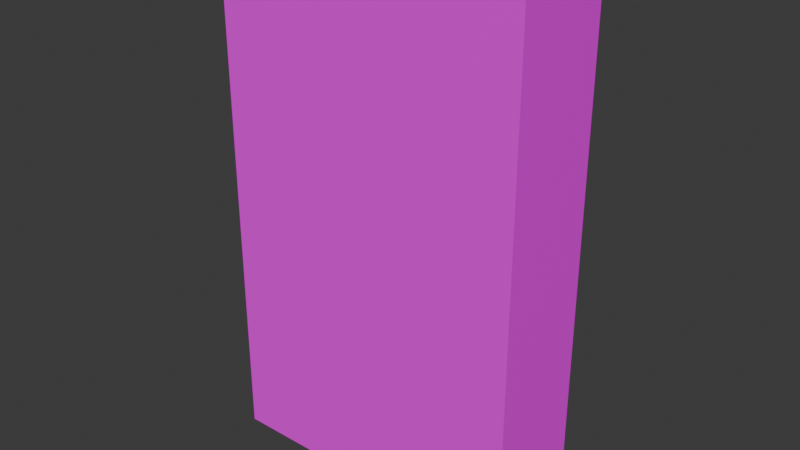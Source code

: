 # Source: KeyCardReader.blend  (saved by Blender 4.1.24; exported with 4.5.12 LTS)
import bpy
from mathutils import Matrix  # noqa: F401  (used for matrix-valued properties, if any)

bpy.ops.wm.read_factory_settings(use_empty=True)
scene = bpy.context.scene
scene.name = 'Scene'

# ---- collections
col_collection = bpy.data.collections.new('Collection'); scene.collection.children.link(col_collection)

# ---- images (referenced by path relative to the original .blend; pixels are not part of the script)
import os
ASSET_DIR = os.environ.get("B2B_ASSET_DIR", "")  # directory of the original .blend (textures are referenced by path, not embedded)
HERE = os.path.dirname(os.path.abspath(__file__))  # packed textures are extracted next to this script under _unpacked/

def load_image(name, relpath, width, height, colorspace="sRGB"):
    """Load a texture the original file referenced (path relative to the .blend, or extracted next to this script)."""
    p = next((c for c in (os.path.join(HERE, relpath), os.path.join(ASSET_DIR, relpath)) if relpath and os.path.exists(c)), "")
    if p:
        img = bpy.data.images.load(p, check_existing=True)
        img.name = name
    else:  # same state as the original file: an image datablock whose file is absent (Cycles renders it pink)
        img = bpy.data.images.new(name, width, height)
        img.source = "FILE"
        img.filepath = "//" + (relpath or name)
    img.colorspace_settings.name = colorspace
    return img
img_keycardreadermat_base_color = load_image('KeyCardReaderMat Base Color', '', 1024, 1024, 'sRGB')

# ---- materials (node trees are filled in below, after node groups)
mat_keycardreadermat = bpy.data.materials.new('KeyCardReaderMat')
mat_keycardreadermat.alpha_threshold = 0.0
mat_keycardreadermat.use_transparent_shadow = False
mat_keycardreadermat.roughness = 0.5
mat_keycardreadermat.line_color = (0.0, 0.0, 0.0, 1.0)

# ---- material node trees
mat_keycardreadermat.use_nodes = True; mat_keycardreadermat.node_tree.nodes.clear()
_N = mat_keycardreadermat.node_tree.nodes; _L = mat_keycardreadermat.node_tree.links
n0 = _N.new('ShaderNodeOutputMaterial'); n0.name = 'Material Output'; n0.location = (300, 300)
n1 = _N.new('ShaderNodeBsdfPrincipled'); n1.name = 'Principled BSDF'; n1.location = (10, 300)
n1.inputs[3].default_value = 1.45
n2 = _N.new('ShaderNodeTexImage'); n2.name = 'Image Texture'; n2.location = (-280, 280)
n2.image = img_keycardreadermat_base_color
_L.new(n1.outputs[0], n0.inputs[0])
_L.new(n2.outputs[0], n1.inputs[0])
n0.is_active_output = True

# ---- world
world_world = bpy.data.worlds.new('World'); scene.world = world_world
world_world.use_nodes = True; world_world.node_tree.nodes.clear()
_N = world_world.node_tree.nodes; _L = world_world.node_tree.links
n0 = _N.new('ShaderNodeOutputWorld'); n0.name = 'World Output'; n0.location = (300, 300)
n1 = _N.new('ShaderNodeBackground'); n1.name = 'Background'; n1.location = (10, 300)
n1.inputs[0].default_value = (0.05088, 0.05088, 0.05088, 1.0)
_L.new(n1.outputs[0], n0.inputs[0])
n0.is_active_output = True
world_world.color = (0.05088, 0.05088, 0.05088)
world_world.use_sun_shadow = False
world_world.sun_shadow_jitter_overblur = 0.0

# ---- meshes
me_cube = bpy.data.meshes.new('Cube')
me_cube.from_pydata([(1.0, 1.0, 1.0), (1.0, 1.0, -1.0), (1.0, -1.0, 1.0), (1.0, -1.0, -1.0), (-1.0, 1.0, 1.0), (-1.0, 1.0, -1.0), (-1.0, -1.0, 1.0), (-1.0, -1.0, -1.0)], [], [(0, 4, 6, 2), (3, 2, 6, 7), (7, 6, 4, 5), (5, 1, 3, 7), (1, 0, 2, 3), (5, 4, 0, 1)])
_uv = me_cube.uv_layers.new(name='UVMap')
_uv.uv.foreach_set('vector', [0.625, 0.5, 0.875, 0.5, 0.875, 0.75, 0.625, 0.75, 0.375, 0.75, 0.625, 0.75, 0.625, 1.0, 0.375, 1.0, 0.375, 0.0, 0.625, 0.0, 0.625, 0.25, 0.375, 0.25, 0.125, 0.5, 0.375, 0.5, 0.375, 0.75, 0.125, 0.75, 0.375, 0.5, 0.625, 0.5, 0.625, 0.75, 0.375, 0.75, 0.375, 0.25, 0.625, 0.25, 0.625, 0.5, 0.375, 0.5])
me_cube.materials.append(mat_keycardreadermat)
me_cube.use_mirror_vertex_groups = False
me_cube.update()

# ---- objects
ob_cube = bpy.data.objects.new('Cube', me_cube)

# ---- transforms, parenting, visibility, modifiers, constraints
ob_cube.location = (0.0, 0.0, 0.0)
ob_cube.scale = (0.6, 0.2, 1.0)
ob_cube.lock_rotations_4d = False
ob_cube.empty_display_type = 'ARROWS'
ob_cube.lineart.crease_threshold = 0.0

# ---- collection membership
col_collection.objects.link(ob_cube)

# ---- scene / render settings (as saved in the file)
scene.frame_start = 1; scene.frame_end = 250; scene.frame_set(1)
scene.render.engine = 'BLENDER_EEVEE_NEXT'
scene.cycles.sampling_pattern = 'TABULATED_SOBOL'
scene.eevee.ray_tracing_options.trace_max_roughness = 0.0
bpy.context.view_layer.update()

# ---- added for rendering (the .blend has no active camera and no usable light): camera, sun
cam_auto = bpy.data.cameras.new('AutoCamera')
cam_auto.lens = 50.0
cam_auto.sensor_width = 36.0
cam_auto.clip_end = 1000.0
ob_auto_camera = bpy.data.objects.new('AutoCamera', cam_auto)
scene.collection.objects.link(ob_auto_camera)
ob_auto_camera.location = (2.18948, -2.62738, 1.75158)
ob_auto_camera.rotation_euler = (1.09748, -7.21219e-08, 0.694738)
scene.camera = ob_auto_camera
light_auto_sun = bpy.data.lights.new('AutoSun', 'SUN')
light_auto_sun.energy = 3.0
light_auto_sun.angle = 0.0523599
ob_auto_sun = bpy.data.objects.new('AutoSun', light_auto_sun)
scene.collection.objects.link(ob_auto_sun)
ob_auto_sun.rotation_euler = (0.872665, 0.174533, 0.523599)
bpy.context.view_layer.update()
